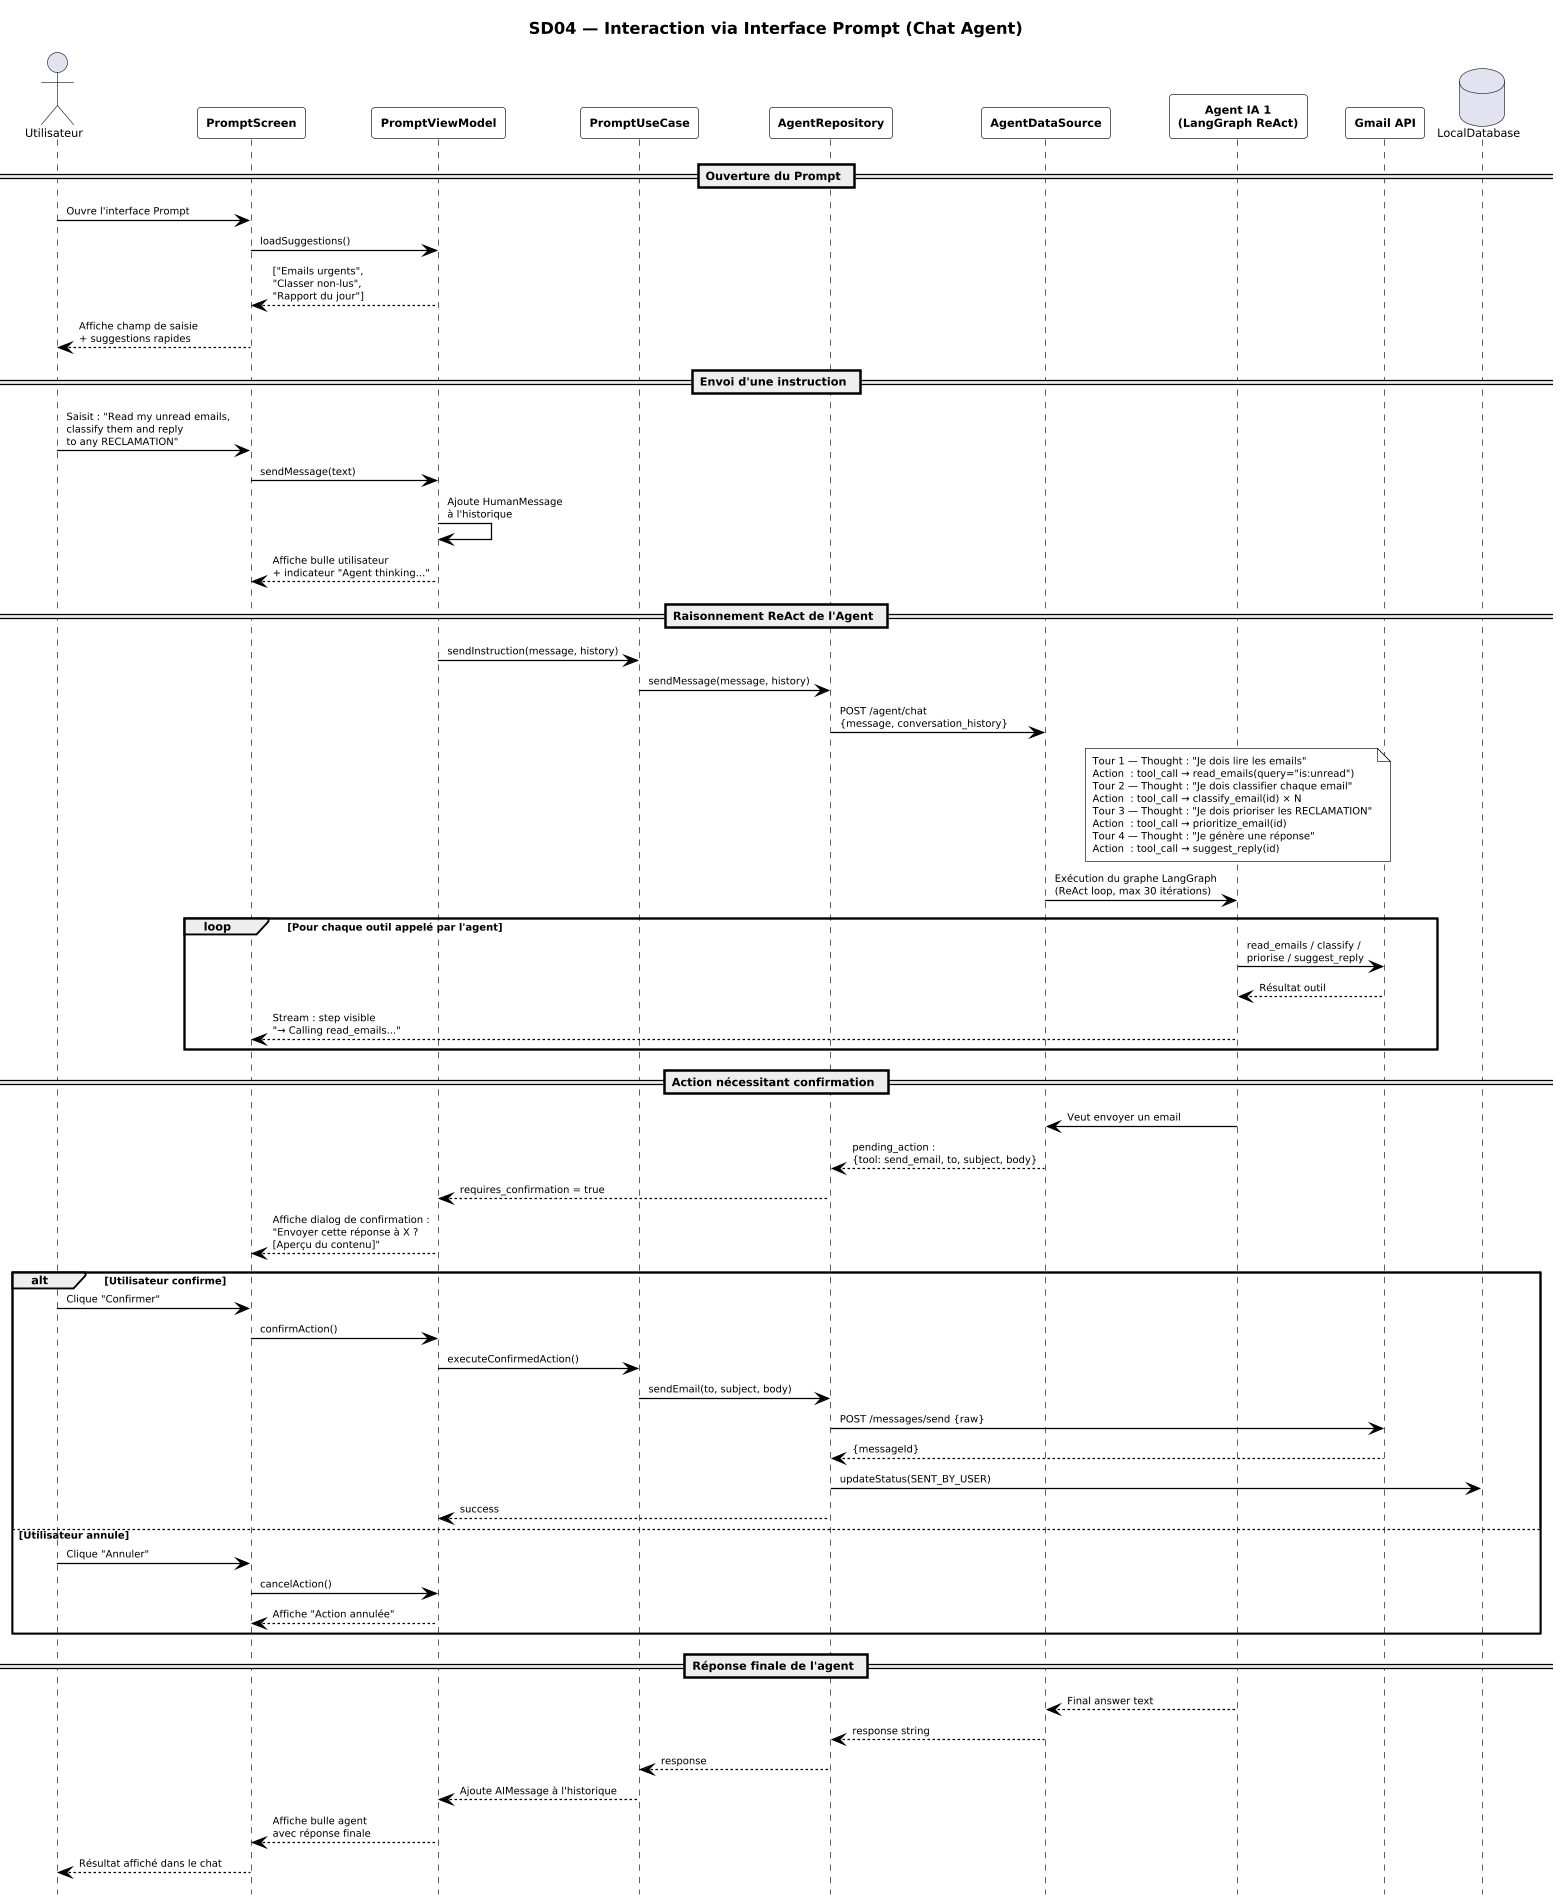

The diagram above was rendered by PlantUML. Its source (embedded in the PNG):
@startuml
skinparam dpi 120
skinparam pageMargin 12
skinparam backgroundColor white
skinparam defaultFontName Arial
skinparam defaultFontSize 9
skinparam sequenceMessageAlign left
skinparam sequenceParticipantBorderColor black
skinparam sequenceParticipantBackgroundColor white
skinparam sequenceParticipantFontStyle bold
skinparam sequenceParticipantFontSize 9
skinparam sequenceArrowColor black
skinparam sequenceArrowFontSize 8
skinparam sequenceLifeLineBorderColor black
skinparam sequenceBoxBackgroundColor #F8F8F8
skinparam sequenceBoxBorderColor black
skinparam noteBorderColor black
skinparam noteBackgroundColor white
skinparam noteFontSize 8
skinparam sequenceGroupBorderColor black
skinparam sequenceGroupBodyBackgroundColor white
skinparam sequenceGroupFontSize 8
hide footbox

title <size:13><b>SD04 — Interaction via Interface Prompt (Chat Agent)</b></size>

actor "Utilisateur" as USER
participant "PromptScreen" as PS
participant "PromptViewModel" as PVM
participant "PromptUseCase" as PUC
participant "AgentRepository" as AREPO
participant "AgentDataSource" as ADS
participant "Agent IA 1\n(LangGraph ReAct)" as AG1
participant "Gmail API" as GMAIL
database "LocalDatabase" as DB

== Ouverture du Prompt ==

USER -> PS : Ouvre l'interface Prompt
PS -> PVM : loadSuggestions()
PVM --> PS : ["Emails urgents",\n"Classer non-lus",\n"Rapport du jour"]
PS --> USER : Affiche champ de saisie\n+ suggestions rapides

== Envoi d'une instruction ==

USER -> PS : Saisit : "Read my unread emails,\nclassify them and reply\nto any RECLAMATION"
PS -> PVM : sendMessage(text)
PVM -> PVM : Ajoute HumanMessage\nà l'historique
PVM --> PS : Affiche bulle utilisateur\n+ indicateur "Agent thinking..."

== Raisonnement ReAct de l'Agent ==

PVM -> PUC : sendInstruction(message, history)
PUC -> AREPO : sendMessage(message, history)
AREPO -> ADS : POST /agent/chat\n{message, conversation_history}

note over AG1
  Tour 1 — Thought : "Je dois lire les emails"
  Action  : tool_call → read_emails(query="is:unread")
  Tour 2 — Thought : "Je dois classifier chaque email"
  Action  : tool_call → classify_email(id) × N
  Tour 3 — Thought : "Je dois prioriser les RECLAMATION"
  Action  : tool_call → prioritize_email(id)
  Tour 4 — Thought : "Je génère une réponse"
  Action  : tool_call → suggest_reply(id)
end note

ADS -> AG1 : Exécution du graphe LangGraph\n(ReAct loop, max 30 itérations)

loop Pour chaque outil appelé par l'agent
  AG1 -> GMAIL : read_emails / classify /\npriorise / suggest_reply
  GMAIL --> AG1 : Résultat outil
  AG1 --> PS : Stream : step visible\n"→ Calling read_emails..."
end

== Action nécessitant confirmation ==

AG1 -> ADS : Veut envoyer un email
ADS --> AREPO : pending_action :\n{tool: send_email, to, subject, body}
AREPO --> PVM : requires_confirmation = true
PVM --> PS : Affiche dialog de confirmation :\n"Envoyer cette réponse à X ?\n[Aperçu du contenu]"

alt Utilisateur confirme
  USER -> PS : Clique "Confirmer"
  PS -> PVM : confirmAction()
  PVM -> PUC : executeConfirmedAction()
  PUC -> AREPO : sendEmail(to, subject, body)
  AREPO -> GMAIL : POST /messages/send {raw}
  GMAIL --> AREPO : {messageId}
  AREPO -> DB : updateStatus(SENT_BY_USER)
  AREPO --> PVM : success

else Utilisateur annule
  USER -> PS : Clique "Annuler"
  PS -> PVM : cancelAction()
  PVM --> PS : Affiche "Action annulée"
end

== Réponse finale de l'agent ==

AG1 --> ADS : Final answer text
ADS --> AREPO : response string
AREPO --> PUC : response
PUC --> PVM : Ajoute AIMessage à l'historique
PVM --> PS : Affiche bulle agent\navec réponse finale
PS --> USER : Résultat affiché dans le chat
@enduml